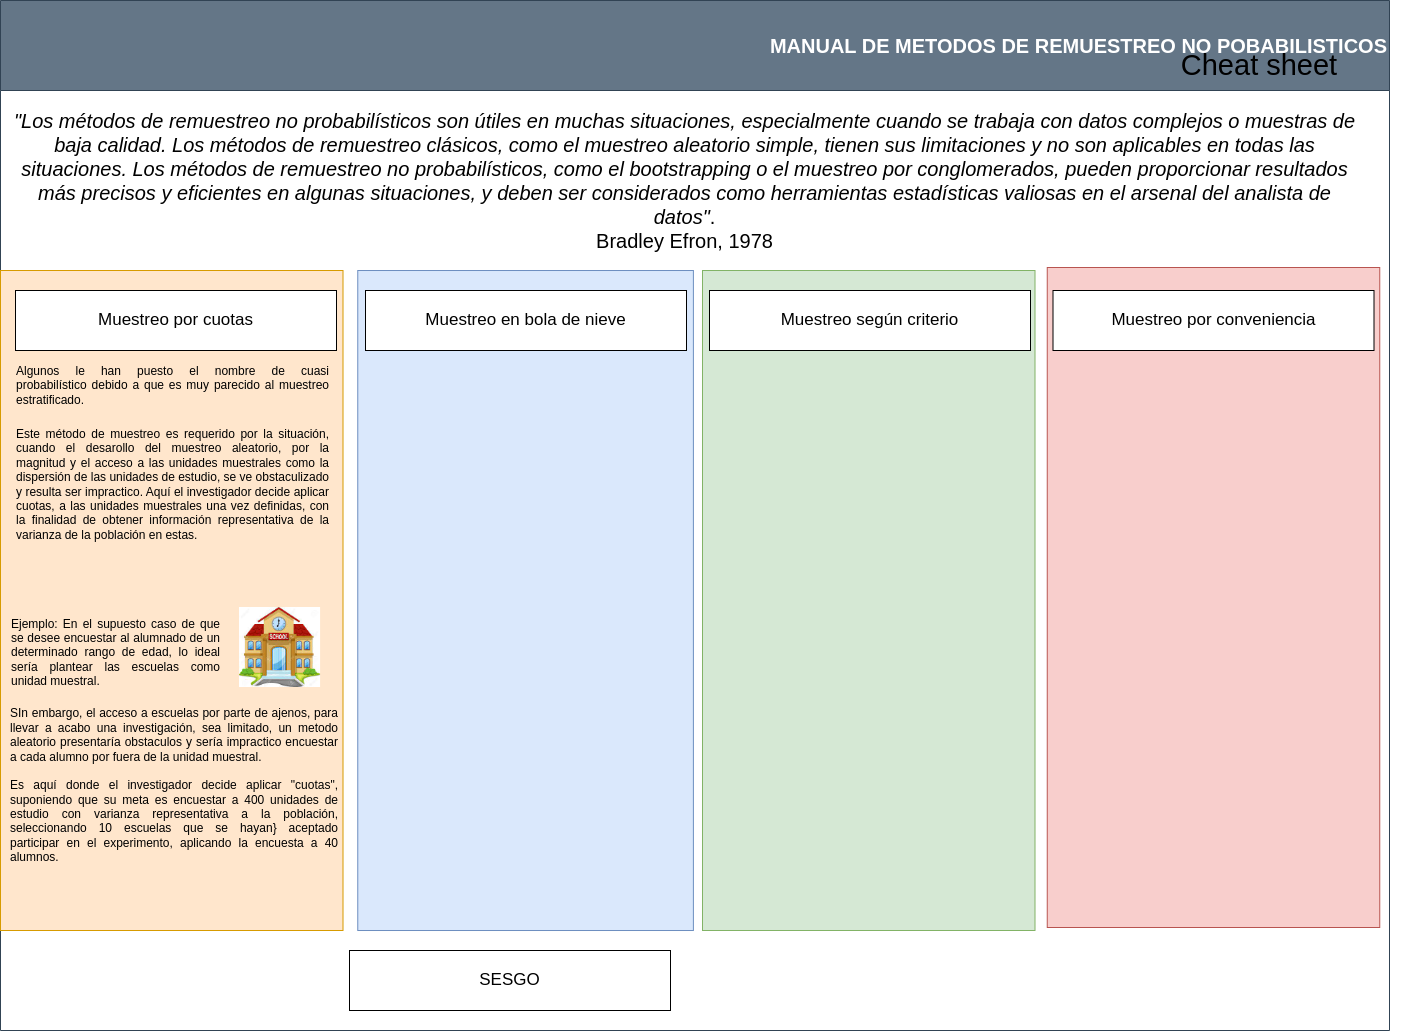

The diagram above was exported from draw.io. Its source (the exported page's mxGraphModel, read from the mxfile embedded in the PNG):
<mxGraphModel dx="1272" dy="555" grid="1" gridSize="10" guides="1" tooltips="1" connect="1" arrows="1" fold="1" page="1" pageScale="1" pageWidth="827" pageHeight="1169" math="0" shadow="0">
  <root>
    <mxCell id="0" />
    <mxCell id="1" parent="0" />
    <mxCell id="khk28QWauL-OqV1Gk9Bx-2" value="&lt;font style=&quot;font-size: 20px;&quot;&gt;MANUAL DE METODOS DE REMUESTREO NO POBABILISTICOS&lt;/font&gt;" style="swimlane;whiteSpace=wrap;html=1;startSize=90;fontSize=15;fillColor=#647687;strokeColor=#314354;fontColor=#ffffff;align=right;" parent="1" vertex="1">
      <mxGeometry x="11" y="10" width="1389" height="1030" as="geometry" />
    </mxCell>
    <mxCell id="khk28QWauL-OqV1Gk9Bx-4" value="" style="rounded=0;whiteSpace=wrap;html=1;rotation=90;fillColor=#ffe6cc;strokeColor=#d79b00;" parent="khk28QWauL-OqV1Gk9Bx-2" vertex="1">
      <mxGeometry x="-158.75" y="428.75" width="660" height="342.5" as="geometry" />
    </mxCell>
    <mxCell id="khk28QWauL-OqV1Gk9Bx-8" value="" style="rounded=0;whiteSpace=wrap;html=1;rotation=90;fillColor=#dae8fc;strokeColor=#6c8ebf;" parent="khk28QWauL-OqV1Gk9Bx-2" vertex="1">
      <mxGeometry x="195.07" y="432.19" width="660" height="335.63" as="geometry" />
    </mxCell>
    <mxCell id="khk28QWauL-OqV1Gk9Bx-17" value="&lt;div style=&quot;font-size: 20px;&quot;&gt;&lt;font style=&quot;font-size: 20px;&quot;&gt;&lt;i style=&quot;&quot;&gt;&quot;Los métodos de remuestreo no probabilísticos son útiles en muchas situaciones, especialmente cuando se trabaja con datos complejos o muestras de baja calidad. Los métodos de remuestreo clásicos, como el muestreo aleatorio simple, tienen sus limitaciones y no son aplicables en todas las situaciones. Los métodos de remuestreo no probabilísticos, como el bootstrapping o el muestreo por conglomerados, pueden proporcionar resultados más precisos y eficientes en algunas situaciones, y deben ser considerados como herramientas estadísticas valiosas en el arsenal del analista de datos&quot;&lt;/i&gt;.&lt;br&gt;&lt;/font&gt;&lt;/div&gt;&lt;div style=&quot;font-size: 20px;&quot;&gt;&lt;font style=&quot;font-size: 20px;&quot;&gt;Bradley Efron, 1978&lt;/font&gt;&lt;br&gt;&lt;/div&gt;" style="text;html=1;strokeColor=none;fillColor=none;align=center;verticalAlign=middle;whiteSpace=wrap;rounded=0;fontSize=18;" parent="khk28QWauL-OqV1Gk9Bx-2" vertex="1">
      <mxGeometry x="9" y="100" width="1351" height="160" as="geometry" />
    </mxCell>
    <mxCell id="khk28QWauL-OqV1Gk9Bx-20" value="&lt;font style=&quot;font-size: 17px;&quot;&gt;Muestreo por cuotas&lt;/font&gt;" style="rounded=0;whiteSpace=wrap;html=1;" parent="khk28QWauL-OqV1Gk9Bx-2" vertex="1">
      <mxGeometry x="15" y="290" width="321" height="60" as="geometry" />
    </mxCell>
    <mxCell id="khk28QWauL-OqV1Gk9Bx-21" value="&lt;font style=&quot;font-size: 17px;&quot;&gt;Muestreo en bola de nieve&lt;/font&gt;" style="rounded=0;whiteSpace=wrap;html=1;" parent="khk28QWauL-OqV1Gk9Bx-2" vertex="1">
      <mxGeometry x="365" y="290" width="321" height="60" as="geometry" />
    </mxCell>
    <mxCell id="khk28QWauL-OqV1Gk9Bx-23" value="&lt;font style=&quot;font-size: 17px;&quot;&gt;SESGO&lt;/font&gt;" style="rounded=0;whiteSpace=wrap;html=1;" parent="khk28QWauL-OqV1Gk9Bx-2" vertex="1">
      <mxGeometry x="349" y="950" width="321" height="60" as="geometry" />
    </mxCell>
    <mxCell id="khk28QWauL-OqV1Gk9Bx-18" value="Cheat sheet" style="text;html=1;strokeColor=none;fillColor=none;align=center;verticalAlign=middle;whiteSpace=wrap;rounded=0;fontSize=29;" parent="khk28QWauL-OqV1Gk9Bx-2" vertex="1">
      <mxGeometry x="1099" y="50" width="320" height="30" as="geometry" />
    </mxCell>
    <mxCell id="khk28QWauL-OqV1Gk9Bx-29" value="&lt;div style=&quot;text-align: justify;&quot;&gt;Algunos le han puesto el nombre de cuasi probabilístico&amp;nbsp;&lt;span style=&quot;background-color: initial;&quot;&gt;debido a que es muy parecido al muestreo estratificado.&lt;/span&gt;&lt;/div&gt;" style="text;html=1;strokeColor=none;fillColor=none;align=center;verticalAlign=middle;whiteSpace=wrap;rounded=0;" parent="khk28QWauL-OqV1Gk9Bx-2" vertex="1">
      <mxGeometry x="15" y="370" width="315" height="30" as="geometry" />
    </mxCell>
    <mxCell id="khk28QWauL-OqV1Gk9Bx-30" value="&lt;div style=&quot;text-align: justify;&quot;&gt;&lt;span style=&quot;background-color: initial;&quot;&gt;Este método de muestreo es requerido por la situación, cuando el desarollo del muestreo aleatorio, por la magnitud y el acceso a las unidades muestrales como la dispersión de las unidades de estudio, se ve obstaculizado y resulta ser impractico. Aquí el investigador decide aplicar cuotas, a las unidades muestrales una vez definidas, con la finalidad de obtener información representativa de la varianza de la población en estas.&lt;/span&gt;&lt;/div&gt;" style="text;html=1;strokeColor=none;fillColor=none;align=center;verticalAlign=middle;whiteSpace=wrap;rounded=0;" parent="khk28QWauL-OqV1Gk9Bx-2" vertex="1">
      <mxGeometry x="15" y="428.75" width="315" height="111.25" as="geometry" />
    </mxCell>
    <mxCell id="Y5w3FI9n5um_GzklyoHU-1" value="" style="shape=image;imageAspect=0;aspect=fixed;verticalLabelPosition=bottom;verticalAlign=top;image=data:image/jpeg,(base64 omitted: 12628 chars);" vertex="1" parent="khk28QWauL-OqV1Gk9Bx-2">
      <mxGeometry x="239" y="607" width="81.08" height="80" as="geometry" />
    </mxCell>
    <mxCell id="Y5w3FI9n5um_GzklyoHU-2" value="&lt;div style=&quot;text-align: justify;&quot;&gt;&lt;span style=&quot;background-color: initial;&quot;&gt;Ejemplo: En el supuesto caso de que se desee encuestar al alumnado de un determinado rango de edad, lo ideal sería plantear las escuelas como unidad muestral.&amp;nbsp;&amp;nbsp;&lt;/span&gt;&lt;/div&gt;" style="text;html=1;strokeColor=none;fillColor=none;align=left;verticalAlign=middle;whiteSpace=wrap;rounded=0;" vertex="1" parent="khk28QWauL-OqV1Gk9Bx-2">
      <mxGeometry x="9" y="590" width="211" height="123" as="geometry" />
    </mxCell>
    <mxCell id="Y5w3FI9n5um_GzklyoHU-3" value="&lt;div style=&quot;text-align: justify;&quot;&gt;&lt;span style=&quot;background-color: initial;&quot;&gt;SIn embargo, el acceso a escuelas por parte de ajenos, para llevar a acabo una investigación, sea limitado, un metodo aleatorio presentaría obstaculos y sería impractico encuestar a cada alumno por fuera de la unidad muestral.&lt;/span&gt;&lt;/div&gt;&lt;div style=&quot;text-align: justify;&quot;&gt;&lt;br&gt;&lt;/div&gt;&lt;div style=&quot;text-align: justify;&quot;&gt;&lt;span style=&quot;background-color: initial;&quot;&gt;Es aquí donde el investigador decide aplicar &quot;cuotas&quot;, suponiendo que su meta es encuestar a 400 unidades de estudio con varianza representativa a la población, seleccionando 10 escuelas que se hayan} aceptado participar en el experimento, aplicando la encuesta a 40 alumnos.&amp;nbsp;&lt;/span&gt;&lt;/div&gt;" style="text;html=1;strokeColor=none;fillColor=none;align=left;verticalAlign=middle;whiteSpace=wrap;rounded=0;" vertex="1" parent="khk28QWauL-OqV1Gk9Bx-2">
      <mxGeometry x="7.5" y="730" width="330" height="110" as="geometry" />
    </mxCell>
    <mxCell id="khk28QWauL-OqV1Gk9Bx-11" value="" style="rounded=0;whiteSpace=wrap;html=1;rotation=90;fillColor=#d5e8d4;strokeColor=#82b366;" parent="1" vertex="1">
      <mxGeometry x="549.25" y="443.75" width="660" height="332.5" as="geometry" />
    </mxCell>
    <mxCell id="khk28QWauL-OqV1Gk9Bx-22" value="&lt;font style=&quot;font-size: 17px;&quot;&gt;Muestreo según criterio&lt;/font&gt;" style="rounded=0;whiteSpace=wrap;html=1;" parent="1" vertex="1">
      <mxGeometry x="720" y="300" width="321" height="60" as="geometry" />
    </mxCell>
    <mxCell id="khk28QWauL-OqV1Gk9Bx-25" value="" style="rounded=0;whiteSpace=wrap;html=1;rotation=90;fillColor=#f8cecc;strokeColor=#b85450;" parent="1" vertex="1">
      <mxGeometry x="894" y="440.75" width="660" height="332.5" as="geometry" />
    </mxCell>
    <mxCell id="khk28QWauL-OqV1Gk9Bx-26" value="&lt;font style=&quot;font-size: 17px;&quot;&gt;Muestreo por conveniencia&lt;/font&gt;" style="rounded=0;whiteSpace=wrap;html=1;" parent="1" vertex="1">
      <mxGeometry x="1063.5" y="300" width="321" height="60" as="geometry" />
    </mxCell>
  </root>
</mxGraphModel>